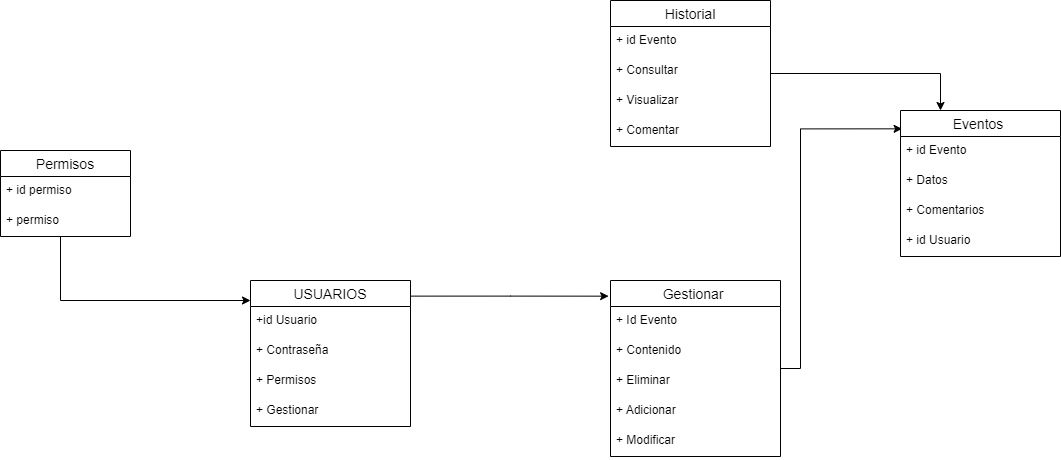

The diagram above was exported from draw.io. Its source (the exported page's mxGraphModel, read from the mxfile embedded in the PNG):
<mxGraphModel dx="2391" dy="2105" grid="1" gridSize="10" guides="1" tooltips="1" connect="1" arrows="1" fold="1" page="1" pageScale="1" pageWidth="827" pageHeight="1169" math="0" shadow="0">
  <root>
    <mxCell id="0" />
    <mxCell id="1" parent="0" />
    <mxCell id="atJi0IAArgy816P0rDC4-29" style="edgeStyle=orthogonalEdgeStyle;rounded=0;orthogonalLoop=1;jettySize=auto;html=1;entryX=-0.011;entryY=0.089;entryDx=0;entryDy=0;entryPerimeter=0;exitX=1.003;exitY=0.107;exitDx=0;exitDy=0;exitPerimeter=0;" edge="1" parent="1" source="atJi0IAArgy816P0rDC4-1" target="atJi0IAArgy816P0rDC4-8">
      <mxGeometry relative="1" as="geometry" />
    </mxCell>
    <mxCell id="atJi0IAArgy816P0rDC4-1" value="USUARIOS" style="swimlane;fontStyle=0;childLayout=stackLayout;horizontal=1;startSize=26;horizontalStack=0;resizeParent=1;resizeParentMax=0;resizeLast=0;collapsible=1;marginBottom=0;align=center;fontSize=14;" vertex="1" parent="1">
      <mxGeometry x="200" y="240" width="160" height="146" as="geometry">
        <mxRectangle x="90" y="70" width="50" height="26" as="alternateBounds" />
      </mxGeometry>
    </mxCell>
    <mxCell id="atJi0IAArgy816P0rDC4-2" value="+id Usuario" style="text;strokeColor=none;fillColor=none;spacingLeft=4;spacingRight=4;overflow=hidden;rotatable=0;points=[[0,0.5],[1,0.5]];portConstraint=eastwest;fontSize=12;" vertex="1" parent="atJi0IAArgy816P0rDC4-1">
      <mxGeometry y="26" width="160" height="30" as="geometry" />
    </mxCell>
    <mxCell id="atJi0IAArgy816P0rDC4-3" value="+ Contraseña" style="text;strokeColor=none;fillColor=none;spacingLeft=4;spacingRight=4;overflow=hidden;rotatable=0;points=[[0,0.5],[1,0.5]];portConstraint=eastwest;fontSize=12;" vertex="1" parent="atJi0IAArgy816P0rDC4-1">
      <mxGeometry y="56" width="160" height="30" as="geometry" />
    </mxCell>
    <mxCell id="atJi0IAArgy816P0rDC4-4" value="+ Permisos&#10;" style="text;strokeColor=none;fillColor=none;spacingLeft=4;spacingRight=4;overflow=hidden;rotatable=0;points=[[0,0.5],[1,0.5]];portConstraint=eastwest;fontSize=12;" vertex="1" parent="atJi0IAArgy816P0rDC4-1">
      <mxGeometry y="86" width="160" height="30" as="geometry" />
    </mxCell>
    <mxCell id="atJi0IAArgy816P0rDC4-7" value="+ Gestionar&#10;&#10;" style="text;strokeColor=none;fillColor=none;spacingLeft=4;spacingRight=4;overflow=hidden;rotatable=0;points=[[0,0.5],[1,0.5]];portConstraint=eastwest;fontSize=12;" vertex="1" parent="atJi0IAArgy816P0rDC4-1">
      <mxGeometry y="116" width="160" height="30" as="geometry" />
    </mxCell>
    <mxCell id="atJi0IAArgy816P0rDC4-35" style="edgeStyle=orthogonalEdgeStyle;rounded=0;orthogonalLoop=1;jettySize=auto;html=1;entryX=0.01;entryY=-0.256;entryDx=0;entryDy=0;entryPerimeter=0;" edge="1" parent="1" source="atJi0IAArgy816P0rDC4-8" target="atJi0IAArgy816P0rDC4-31">
      <mxGeometry relative="1" as="geometry">
        <Array as="points">
          <mxPoint x="750" y="328" />
          <mxPoint x="750" y="88" />
        </Array>
      </mxGeometry>
    </mxCell>
    <mxCell id="atJi0IAArgy816P0rDC4-8" value="Gestionar " style="swimlane;fontStyle=0;childLayout=stackLayout;horizontal=1;startSize=26;horizontalStack=0;resizeParent=1;resizeParentMax=0;resizeLast=0;collapsible=1;marginBottom=0;align=center;fontSize=14;" vertex="1" parent="1">
      <mxGeometry x="560" y="240" width="170" height="176" as="geometry" />
    </mxCell>
    <mxCell id="atJi0IAArgy816P0rDC4-9" value="+ Id Evento" style="text;strokeColor=none;fillColor=none;spacingLeft=4;spacingRight=4;overflow=hidden;rotatable=0;points=[[0,0.5],[1,0.5]];portConstraint=eastwest;fontSize=12;" vertex="1" parent="atJi0IAArgy816P0rDC4-8">
      <mxGeometry y="26" width="170" height="30" as="geometry" />
    </mxCell>
    <mxCell id="atJi0IAArgy816P0rDC4-10" value="+ Contenido&#10;" style="text;strokeColor=none;fillColor=none;spacingLeft=4;spacingRight=4;overflow=hidden;rotatable=0;points=[[0,0.5],[1,0.5]];portConstraint=eastwest;fontSize=12;" vertex="1" parent="atJi0IAArgy816P0rDC4-8">
      <mxGeometry y="56" width="170" height="30" as="geometry" />
    </mxCell>
    <mxCell id="atJi0IAArgy816P0rDC4-11" value="+ Eliminar &#10;" style="text;strokeColor=none;fillColor=none;spacingLeft=4;spacingRight=4;overflow=hidden;rotatable=0;points=[[0,0.5],[1,0.5]];portConstraint=eastwest;fontSize=12;" vertex="1" parent="atJi0IAArgy816P0rDC4-8">
      <mxGeometry y="86" width="170" height="30" as="geometry" />
    </mxCell>
    <mxCell id="atJi0IAArgy816P0rDC4-12" value="+ Adicionar&#10;" style="text;strokeColor=none;fillColor=none;spacingLeft=4;spacingRight=4;overflow=hidden;rotatable=0;points=[[0,0.5],[1,0.5]];portConstraint=eastwest;fontSize=12;" vertex="1" parent="atJi0IAArgy816P0rDC4-8">
      <mxGeometry y="116" width="170" height="30" as="geometry" />
    </mxCell>
    <mxCell id="atJi0IAArgy816P0rDC4-13" value="+ Modificar" style="text;strokeColor=none;fillColor=none;spacingLeft=4;spacingRight=4;overflow=hidden;rotatable=0;points=[[0,0.5],[1,0.5]];portConstraint=eastwest;fontSize=12;" vertex="1" parent="atJi0IAArgy816P0rDC4-8">
      <mxGeometry y="146" width="170" height="30" as="geometry" />
    </mxCell>
    <mxCell id="atJi0IAArgy816P0rDC4-36" style="edgeStyle=orthogonalEdgeStyle;rounded=0;orthogonalLoop=1;jettySize=auto;html=1;entryX=0.25;entryY=0;entryDx=0;entryDy=0;" edge="1" parent="1" source="atJi0IAArgy816P0rDC4-14" target="atJi0IAArgy816P0rDC4-30">
      <mxGeometry relative="1" as="geometry" />
    </mxCell>
    <mxCell id="atJi0IAArgy816P0rDC4-14" value="Historial" style="swimlane;fontStyle=0;childLayout=stackLayout;horizontal=1;startSize=26;horizontalStack=0;resizeParent=1;resizeParentMax=0;resizeLast=0;collapsible=1;marginBottom=0;align=center;fontSize=14;" vertex="1" parent="1">
      <mxGeometry x="560" y="-40" width="160" height="146" as="geometry" />
    </mxCell>
    <mxCell id="atJi0IAArgy816P0rDC4-15" value="+ id Evento" style="text;strokeColor=none;fillColor=none;spacingLeft=4;spacingRight=4;overflow=hidden;rotatable=0;points=[[0,0.5],[1,0.5]];portConstraint=eastwest;fontSize=12;" vertex="1" parent="atJi0IAArgy816P0rDC4-14">
      <mxGeometry y="26" width="160" height="30" as="geometry" />
    </mxCell>
    <mxCell id="atJi0IAArgy816P0rDC4-16" value="+ Consultar&#10;" style="text;strokeColor=none;fillColor=none;spacingLeft=4;spacingRight=4;overflow=hidden;rotatable=0;points=[[0,0.5],[1,0.5]];portConstraint=eastwest;fontSize=12;" vertex="1" parent="atJi0IAArgy816P0rDC4-14">
      <mxGeometry y="56" width="160" height="30" as="geometry" />
    </mxCell>
    <mxCell id="atJi0IAArgy816P0rDC4-17" value="+ Visualizar &#10;" style="text;strokeColor=none;fillColor=none;spacingLeft=4;spacingRight=4;overflow=hidden;rotatable=0;points=[[0,0.5],[1,0.5]];portConstraint=eastwest;fontSize=12;" vertex="1" parent="atJi0IAArgy816P0rDC4-14">
      <mxGeometry y="86" width="160" height="30" as="geometry" />
    </mxCell>
    <mxCell id="atJi0IAArgy816P0rDC4-18" value="+ Comentar&#10;" style="text;strokeColor=none;fillColor=none;spacingLeft=4;spacingRight=4;overflow=hidden;rotatable=0;points=[[0,0.5],[1,0.5]];portConstraint=eastwest;fontSize=12;" vertex="1" parent="atJi0IAArgy816P0rDC4-14">
      <mxGeometry y="116" width="160" height="30" as="geometry" />
    </mxCell>
    <mxCell id="atJi0IAArgy816P0rDC4-28" style="edgeStyle=orthogonalEdgeStyle;rounded=0;orthogonalLoop=1;jettySize=auto;html=1;exitX=0.5;exitY=1;exitDx=0;exitDy=0;" edge="1" parent="1" source="atJi0IAArgy816P0rDC4-24">
      <mxGeometry relative="1" as="geometry">
        <mxPoint x="200" y="260" as="targetPoint" />
        <Array as="points">
          <mxPoint x="10" y="196" />
          <mxPoint x="10" y="260" />
        </Array>
      </mxGeometry>
    </mxCell>
    <mxCell id="atJi0IAArgy816P0rDC4-24" value="Permisos" style="swimlane;fontStyle=0;childLayout=stackLayout;horizontal=1;startSize=26;horizontalStack=0;resizeParent=1;resizeParentMax=0;resizeLast=0;collapsible=1;marginBottom=0;align=center;fontSize=14;" vertex="1" parent="1">
      <mxGeometry x="-50" y="110" width="130" height="86" as="geometry" />
    </mxCell>
    <mxCell id="atJi0IAArgy816P0rDC4-25" value="+ id permiso" style="text;strokeColor=none;fillColor=none;spacingLeft=4;spacingRight=4;overflow=hidden;rotatable=0;points=[[0,0.5],[1,0.5]];portConstraint=eastwest;fontSize=12;" vertex="1" parent="atJi0IAArgy816P0rDC4-24">
      <mxGeometry y="26" width="130" height="30" as="geometry" />
    </mxCell>
    <mxCell id="atJi0IAArgy816P0rDC4-26" value="+ permiso" style="text;strokeColor=none;fillColor=none;spacingLeft=4;spacingRight=4;overflow=hidden;rotatable=0;points=[[0,0.5],[1,0.5]];portConstraint=eastwest;fontSize=12;" vertex="1" parent="atJi0IAArgy816P0rDC4-24">
      <mxGeometry y="56" width="130" height="30" as="geometry" />
    </mxCell>
    <mxCell id="atJi0IAArgy816P0rDC4-30" value="Eventos " style="swimlane;fontStyle=0;childLayout=stackLayout;horizontal=1;startSize=26;horizontalStack=0;resizeParent=1;resizeParentMax=0;resizeLast=0;collapsible=1;marginBottom=0;align=center;fontSize=14;" vertex="1" parent="1">
      <mxGeometry x="850" y="70" width="160" height="146" as="geometry" />
    </mxCell>
    <mxCell id="atJi0IAArgy816P0rDC4-31" value="+ id Evento" style="text;strokeColor=none;fillColor=none;spacingLeft=4;spacingRight=4;overflow=hidden;rotatable=0;points=[[0,0.5],[1,0.5]];portConstraint=eastwest;fontSize=12;" vertex="1" parent="atJi0IAArgy816P0rDC4-30">
      <mxGeometry y="26" width="160" height="30" as="geometry" />
    </mxCell>
    <mxCell id="atJi0IAArgy816P0rDC4-32" value="+ Datos&#10;" style="text;strokeColor=none;fillColor=none;spacingLeft=4;spacingRight=4;overflow=hidden;rotatable=0;points=[[0,0.5],[1,0.5]];portConstraint=eastwest;fontSize=12;" vertex="1" parent="atJi0IAArgy816P0rDC4-30">
      <mxGeometry y="56" width="160" height="30" as="geometry" />
    </mxCell>
    <mxCell id="atJi0IAArgy816P0rDC4-33" value="+ Comentarios&#10;" style="text;strokeColor=none;fillColor=none;spacingLeft=4;spacingRight=4;overflow=hidden;rotatable=0;points=[[0,0.5],[1,0.5]];portConstraint=eastwest;fontSize=12;" vertex="1" parent="atJi0IAArgy816P0rDC4-30">
      <mxGeometry y="86" width="160" height="30" as="geometry" />
    </mxCell>
    <mxCell id="atJi0IAArgy816P0rDC4-34" value="+ id Usuario&#10;" style="text;strokeColor=none;fillColor=none;spacingLeft=4;spacingRight=4;overflow=hidden;rotatable=0;points=[[0,0.5],[1,0.5]];portConstraint=eastwest;fontSize=12;" vertex="1" parent="atJi0IAArgy816P0rDC4-30">
      <mxGeometry y="116" width="160" height="30" as="geometry" />
    </mxCell>
  </root>
</mxGraphModel>